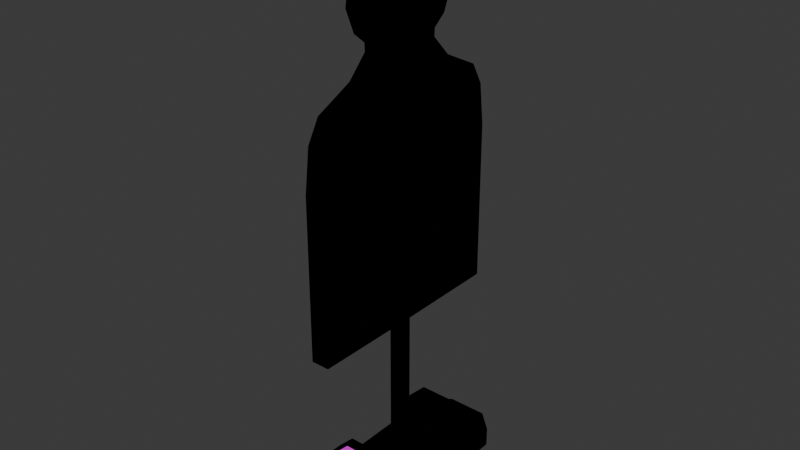 # Source: RangeTarget.blend  (saved by Blender 4.2.67; exported with 4.5.12 LTS)
import bpy
from mathutils import Matrix  # noqa: F401  (used for matrix-valued properties, if any)

bpy.ops.wm.read_factory_settings(use_empty=True)
scene = bpy.context.scene
scene.name = 'Scene'

# ---- collections
col_collection = bpy.data.collections.new('Collection'); scene.collection.children.link(col_collection)

# ---- images (referenced by path relative to the original .blend; pixels are not part of the script)
import os
ASSET_DIR = os.environ.get("B2B_ASSET_DIR", "")  # directory of the original .blend (textures are referenced by path, not embedded)
HERE = os.path.dirname(os.path.abspath(__file__))  # packed textures are extracted next to this script under _unpacked/

def load_image(name, relpath, width, height, colorspace="sRGB"):
    """Load a texture the original file referenced (path relative to the .blend, or extracted next to this script)."""
    p = next((c for c in (os.path.join(HERE, relpath), os.path.join(ASSET_DIR, relpath)) if relpath and os.path.exists(c)), "")
    if p:
        img = bpy.data.images.load(p, check_existing=True)
        img.name = name
    else:  # same state as the original file: an image datablock whose file is absent (Cycles renders it pink)
        img = bpy.data.images.new(name, width, height)
        img.source = "FILE"
        img.filepath = "//" + (relpath or name)
    img.colorspace_settings.name = colorspace
    return img
img_rangetargetalbedo = load_image('RangeTargetAlbedo', 'RangeTargetAlbedo.png', 1024, 1024, 'sRGB')

# ---- materials (node trees are filled in below, after node groups)
mat_rangetarget = bpy.data.materials.new('RangeTarget')
mat_rangetarget.alpha_threshold = 0.0
mat_rangetarget.roughness = 0.5
mat_rangetarget.line_color = (0.0, 0.0, 0.0, 1.0)
mat_rangetargetbackface = bpy.data.materials.new('RangeTargetBackFace')
mat_rangetargetbackface.alpha_threshold = 0.0
mat_rangetargetbackface.use_backface_culling = True
mat_rangetargetbackface.use_backface_culling_shadow = True
mat_rangetargetbackface.roughness = 0.5
mat_rangetargetbackface.line_color = (0.0, 0.0, 0.0, 1.0)

# ---- material node trees
mat_rangetarget.use_nodes = True; mat_rangetarget.node_tree.nodes.clear()
_N = mat_rangetarget.node_tree.nodes; _L = mat_rangetarget.node_tree.links
n0 = _N.new('ShaderNodeOutputMaterial'); n0.name = 'Material Output'; n0.location = (300, 300)
n1 = _N.new('ShaderNodeBsdfPrincipled'); n1.name = 'Principled BSDF'; n1.location = (10, 300)
n1.inputs[2].default_value = 1.0
n1.inputs[3].default_value = 1.45
n2 = _N.new('ShaderNodeTexImage'); n2.name = 'Image Texture'; n2.location = (-310, 240)
n2.image = img_rangetargetalbedo
n2.interpolation = 'Closest'
_L.new(n1.outputs[0], n0.inputs[0])
_L.new(n2.outputs[0], n1.inputs[0])
n0.is_active_output = True
mat_rangetargetbackface.use_nodes = True; mat_rangetargetbackface.node_tree.nodes.clear()
_N = mat_rangetargetbackface.node_tree.nodes; _L = mat_rangetargetbackface.node_tree.links
n0 = _N.new('ShaderNodeOutputMaterial'); n0.name = 'Material Output'; n0.location = (300, 300)
n1 = _N.new('ShaderNodeBsdfPrincipled'); n1.name = 'Principled BSDF'; n1.location = (10, 300)
n1.inputs[0].default_value = (0.0, 0.0, 0.0, 1.0)
n1.inputs[1].default_value = 1.0
n1.inputs[2].default_value = 1.0
n1.inputs[3].default_value = 1.45
_L.new(n1.outputs[0], n0.inputs[0])
n0.is_active_output = True

# ---- world
world_world = bpy.data.worlds.new('World'); scene.world = world_world
world_world.use_nodes = True; world_world.node_tree.nodes.clear()
_N = world_world.node_tree.nodes; _L = world_world.node_tree.links
n0 = _N.new('ShaderNodeOutputWorld'); n0.name = 'World Output'; n0.location = (300, 300)
n1 = _N.new('ShaderNodeBackground'); n1.name = 'Background'; n1.location = (10, 300)
n1.inputs[0].default_value = (0.05088, 0.05088, 0.05088, 1.0)
_L.new(n1.outputs[0], n0.inputs[0])
n0.is_active_output = True
world_world.color = (0.05088, 0.05088, 0.05088)
world_world.sun_shadow_jitter_overblur = 0.0

# ---- meshes
me_cylinder = bpy.data.meshes.new('Cylinder')
me_cylinder.from_pydata([(0.0, 0.02282, 0.155), (0.0, 0.02282, 0.6133), (0.02282, 0.0, 0.155), (0.02282, 0.0, 0.6133), (0.0, -0.02282, 0.155), (0.0, -0.02282, 0.6133), (-0.02282, 0.0, 0.155), (-0.02282, 0.0, 0.6133), (0.0975, 0.1544, 0.05537), (0.0975, -0.1544, 0.05537), (0.0975, -0.1544, 0.1427), (0.0975, 0.1544, 0.1427), (-0.0975, -0.1544, 0.1427), (-0.0975, 0.1544, 0.1427), (-0.0975, -0.1544, 0.05537), (-0.0975, 0.1544, 0.05537), (0.04967, -0.1544, 0.1906), (-0.04967, -0.1544, 0.1906), (-0.04967, 0.1544, 0.1906), (0.04967, 0.1544, 0.1906), (0.0975, 0.181, 0.05537), (0.0975, -0.181, 0.05537), (0.0975, -0.181, 0.1427), (0.0975, 0.181, 0.1427), (-0.0975, -0.181, 0.1427), (-0.0975, 0.181, 0.1427), (-0.0975, -0.181, 0.05537), (-0.0975, 0.181, 0.05537), (0.04967, -0.181, 0.1906), (-0.04967, -0.181, 0.1906), (-0.04967, 0.181, 0.1906), (0.04967, 0.181, 0.1906), (0.06835, -0.181, 0.1166), (0.06835, 0.181, 0.1166), (-0.06835, -0.181, 0.1166), (-0.06835, 0.181, 0.1166), (-0.06835, -0.181, 0.05537), (-0.06835, 0.181, 0.05537), (0.03482, -0.181, 0.1501), (-0.03482, -0.181, 0.1501), (-0.03482, 0.181, 0.1501), (0.03482, 0.181, 0.1501), (0.06835, 0.2422, 0.05537), (-0.06835, 0.2422, 0.05537), (-0.03482, 0.2758, 0.05537), (0.03482, 0.2758, 0.05537), (0.06835, -0.181, 0.05537), (0.06835, -0.2422, 0.05537), (-0.06835, -0.2422, 0.05537), (0.03482, -0.2758, 0.05537), (-0.03482, -0.2758, 0.05537), (0.06835, 0.181, 0.05537), (-0.03482, -0.2549, 0.09648), (-0.03482, -0.2155, 0.1343), (-0.06835, -0.1953, 0.1129), (-0.06835, -0.2341, 0.07793), (-0.06835, -0.2055, 0.08378), (0.06835, -0.2341, 0.07793), (0.06835, -0.1953, 0.1129), (0.06835, -0.2055, 0.08378), (0.03482, -0.2155, 0.1343), (0.03482, -0.2549, 0.09648), (-0.03482, 0.2549, 0.09648), (-0.03482, 0.2155, 0.1343), (0.03482, 0.2155, 0.1343), (0.03482, 0.2549, 0.09648), (0.06835, 0.1953, 0.1129), (0.06835, 0.2341, 0.07793), (0.06835, 0.2055, 0.08378), (-0.06835, 0.2341, 0.07793), (-0.06835, 0.1953, 0.1129), (-0.06835, 0.2055, 0.08378), (0.1095, 0.2758, 0.05537), (-0.1095, 0.2758, 0.05537), (-0.05579, 0.3295, 0.05537), (0.05579, 0.3295, 0.05537), (0.1095, -0.2758, 0.05537), (-0.1095, -0.2758, 0.05537), (0.05579, -0.3295, 0.05537), (-0.05579, -0.3295, 0.05537), (0.1095, 0.2758, -0.0003704), (-0.1095, 0.2758, -0.0003704), (-0.05579, 0.3295, -0.0003704), (0.05579, 0.3295, -0.0003704), (0.1095, -0.2758, -0.0003704), (-0.1095, -0.2758, -0.0003704), (0.05579, -0.3295, -0.0003704), (-0.05579, -0.3295, -0.0003704), (6.519e-09, 0.0, 0.05537), (0.0, 0.1544, 0.05537), (0.0, -0.1544, 0.05537), (0.0, -0.1544, 0.05537), (0.0, 0.1544, 0.05537), (0.0, -0.1544, 0.05537), (0.0, 0.1544, 0.05537), (0.0, -0.1544, 0.05537), (0.0, 0.1544, 0.05537), (0.0, -0.1544, 0.05537), (0.0, -0.1544, 0.05537), (0.0, 0.1544, 0.05537), (0.0, 0.1544, 0.05537), (0.02783, 0.1502, 0.1564), (0.02783, -0.1502, 0.1564), (0.06745, 0.1502, 0.117), (0.06745, -0.1502, 0.117), (0.06756, 0.1502, 0.06105), (0.06756, -0.1502, 0.06105), (-0.06745, 0.1502, 0.06079), (-0.06745, -0.1502, 0.06079), (-0.06756, 0.1502, 0.1167), (-0.06756, -0.1502, 0.1167), (-0.02809, 0.1502, 0.1563), (-0.02809, -0.1502, 0.1563), (-0.0246, 0.1335, 1.526), (-0.0246, 0.2615, 1.253), (-0.0246, 0.1527, 1.304), (-0.0246, 0.09353, 1.365), (-0.0246, 0.09654, 1.406), (-0.0246, 0.1313, 1.435), (-0.0246, 0.1575, 1.49), (-0.0246, 0.1512, 1.525), (-0.0246, 0.2963, 1.195), (-0.0246, 0.311, 1.078), (-0.0246, 0.3119, 0.5952), (-0.0246, 0.0, 0.5933), (-0.0246, 0.1352, 1.585), (-0.0246, 0.114, 1.646), (-0.0246, 0.05926, 1.694), (-0.0246, 0.0, 1.704), (0.02685, 0.1335, 1.526), (0.02685, 0.2615, 1.253), (0.02685, 0.1527, 1.304), (0.02685, 0.09353, 1.365), (0.02685, 0.09654, 1.406), (0.02685, 0.1313, 1.435), (0.02685, 0.1575, 1.49), (0.02685, 0.1512, 1.525), (0.02685, 0.2963, 1.195), (0.02685, 0.311, 1.078), (0.02685, 0.3119, 0.5952), (0.02685, 0.0, 0.5933), (0.02685, 0.1352, 1.585), (0.02685, 0.114, 1.646), (0.02685, 0.05926, 1.694), (0.02685, 0.0, 1.704), (0.02685, 0.0, 1.362), (-0.0246, 0.0, 1.362), (-0.0246, -0.1335, 1.526), (-0.0246, -0.2615, 1.253), (-0.0246, -0.1527, 1.304), (-0.0246, -0.09353, 1.365), (-0.0246, -0.09654, 1.406), (-0.0246, -0.1313, 1.435), (-0.0246, -0.1575, 1.49), (-0.0246, -0.1512, 1.525), (-0.0246, -0.2963, 1.195), (-0.0246, -0.311, 1.078), (-0.0246, -0.3119, 0.5952), (-0.0246, -0.1352, 1.585), (-0.0246, -0.114, 1.646), (-0.0246, -0.05926, 1.694), (0.02685, -0.1335, 1.526), (0.02685, -0.2615, 1.253), (0.02685, -0.1527, 1.304), (0.02685, -0.09353, 1.365), (0.02685, -0.09654, 1.406), (0.02685, -0.1313, 1.435), (0.02685, -0.1575, 1.49), (0.02685, -0.1512, 1.525), (0.02685, -0.2963, 1.195), (0.02685, -0.311, 1.078), (0.02685, -0.3119, 0.5952), (0.02685, -0.1352, 1.585), (0.02685, -0.114, 1.646), (0.02685, -0.05926, 1.694)], [], [(0, 1, 3, 2), (2, 3, 5, 4), (4, 5, 7, 6), (6, 7, 1, 0), (8, 20, 23, 11), (18, 30, 25, 13), (16, 28, 22, 10), (10, 22, 21, 9), (13, 25, 27, 15), (11, 23, 31, 19), (19, 31, 30, 18), (14, 26, 24, 12), (12, 24, 29, 17), (17, 29, 28, 16), (20, 51, 33, 23), (30, 40, 35, 25), (28, 38, 32, 22), (22, 32, 46, 21), (25, 35, 37, 27), (23, 33, 41, 31), (31, 41, 40, 30), (26, 36, 34, 24), (24, 34, 39, 29), (29, 39, 38, 28), (40, 63, 70, 35), (51, 68, 66, 33), (41, 64, 63, 40), (51, 42, 67, 68), (39, 53, 60, 38), (32, 58, 59, 46), (34, 54, 53, 39), (61, 49, 47, 57), (57, 47, 46, 59), (36, 48, 55, 56), (38, 60, 58, 32), (36, 56, 54, 34), (62, 44, 43, 69), (55, 48, 50, 52), (67, 42, 45, 65), (33, 66, 64, 41), (69, 43, 37, 71), (35, 70, 71, 37), (65, 45, 44, 62), (54, 56, 55), (57, 59, 58), (66, 68, 67), (69, 71, 70), (61, 60, 53, 52), (57, 58, 60, 61), (52, 53, 54, 55), (65, 64, 66, 67), (69, 70, 63, 62), (62, 63, 64, 65), (52, 50, 49, 61), (72, 76, 84, 80), (77, 85, 87, 79), (79, 87, 86, 78), (72, 80, 83, 75), (73, 81, 85, 77), (78, 86, 84, 76), (74, 82, 81, 73), (75, 83, 82, 74), (76, 72, 88), (79, 88, 77), (78, 88, 79), (75, 88, 72), (77, 88, 73), (76, 88, 78), (73, 88, 74), (74, 88, 75), (11, 92, 89, 8), (13, 94, 99, 18), (10, 91, 97, 16), (9, 90, 91, 10), (15, 96, 94, 13), (19, 100, 92, 11), (18, 99, 100, 19), (12, 93, 95, 14), (17, 98, 93, 12), (16, 97, 98, 17), (101, 102, 104, 103), (103, 104, 106, 105), (107, 108, 110, 109), (109, 110, 112, 111), (111, 112, 102, 101), (115, 131, 130, 114), (127, 143, 142, 126), (116, 132, 131, 115), (126, 142, 141, 125), (117, 133, 132, 116), (125, 141, 129, 113), (118, 134, 133, 117), (123, 139, 140, 124), (119, 135, 134, 118), (122, 138, 139, 123), (120, 136, 135, 119), (121, 137, 138, 122), (113, 129, 136, 120), (114, 130, 137, 121), (128, 144, 143, 127), (144, 145, 143), (131, 145, 130), (143, 145, 142), (132, 145, 131), (142, 145, 141), (133, 145, 132), (141, 145, 129), (134, 145, 133), (139, 145, 140), (135, 145, 134), (138, 145, 139), (136, 145, 135), (137, 145, 138), (129, 145, 136), (130, 145, 137), (122, 146, 121), (120, 146, 113), (121, 146, 114), (127, 146, 128), (114, 146, 115), (126, 146, 127), (115, 146, 116), (125, 146, 126), (116, 146, 117), (113, 146, 125), (117, 146, 118), (124, 146, 123), (118, 146, 119), (123, 146, 122), (119, 146, 120), (149, 148, 162, 163), (160, 159, 173, 174), (150, 149, 163, 164), (159, 158, 172, 173), (151, 150, 164, 165), (158, 147, 161, 172), (152, 151, 165, 166), (157, 124, 140, 171), (153, 152, 166, 167), (156, 157, 171, 170), (154, 153, 167, 168), (155, 156, 170, 169), (147, 154, 168, 161), (148, 155, 169, 162), (128, 160, 174, 144), (144, 174, 145), (163, 162, 145), (174, 173, 145), (164, 163, 145), (173, 172, 145), (165, 164, 145), (172, 161, 145), (166, 165, 145), (171, 140, 145), (167, 166, 145), (170, 171, 145), (168, 167, 145), (169, 170, 145), (161, 168, 145), (162, 169, 145), (156, 155, 146), (154, 147, 146), (155, 148, 146), (160, 128, 146), (148, 149, 146), (159, 160, 146), (149, 150, 146), (158, 159, 146), (150, 151, 146), (147, 158, 146), (151, 152, 146), (124, 157, 146), (152, 153, 146), (157, 156, 146), (153, 154, 146)])
me_cylinder.polygons.foreach_set('use_smooth', [True] * 175)
_k = set([(8, 11), (9, 10), (10, 16), (10, 22), (11, 19), (11, 23), (12, 14), (12, 17), (12, 24), (13, 15), (13, 18), (13, 25), (16, 17), (16, 28), (17, 29), (18, 19), (18, 30), (19, 31), (20, 23), (21, 22), (22, 28), (23, 31), (24, 26), (24, 29), (25, 27), (25, 30), (28, 29), (30, 31), (32, 38), (32, 46), (32, 58), (33, 41), (33, 51), (33, 66), (34, 36), (34, 39), (34, 54), (35, 37), (35, 40), (35, 70), (38, 39), (38, 60), (39, 53), (40, 41), (40, 63), (41, 64), (42, 67), (43, 69), (44, 62), (45, 65), (47, 57), (48, 55), (49, 61), (50, 52), (52, 53), (54, 55), (57, 58), (60, 61), (62, 63), (64, 65), (66, 67), (69, 70), (72, 75), (72, 76), (72, 80), (73, 74), (73, 77), (73, 81), (74, 75), (74, 82), (75, 83), (76, 78), (76, 84), (77, 79), (77, 85), (78, 79), (78, 86), (79, 87), (101, 103), (101, 111), (102, 104), (102, 112), (103, 105), (104, 106), (107, 109), (108, 110), (109, 111), (110, 112), (113, 120), (113, 125), (113, 129), (114, 115), (114, 121), (115, 116), (116, 117), (117, 118), (118, 119), (119, 120), (120, 136), (121, 122), (122, 123), (123, 124), (123, 139), (124, 157), (125, 126), (126, 127), (127, 128), (128, 160), (129, 136), (129, 141), (130, 131), (130, 137), (131, 132), (132, 133), (133, 134), (134, 135), (135, 136), (137, 138), (138, 139), (139, 140), (140, 171), (141, 142), (142, 143), (143, 144), (144, 174), (147, 154), (147, 158), (147, 161), (148, 149), (148, 155), (149, 150), (150, 151), (151, 152), (152, 153), (153, 154), (154, 168), (155, 156), (156, 157), (157, 171), (158, 159), (159, 160), (161, 168), (161, 172), (162, 163), (162, 169), (163, 164), (164, 165), (165, 166), (166, 167), (167, 168), (169, 170), (170, 171), (172, 173), (173, 174)])
me_cylinder.attributes.new('sharp_edge', 'BOOLEAN', 'EDGE').data.foreach_set('value', [ (min(e.vertices), max(e.vertices)) in _k for e in me_cylinder.edges])
_uv = me_cylinder.uv_layers.new(name='UVMap')
_uv.uv.foreach_set('vector', [0.9714, 0.6922, 0.9714, 0.8018, 0.9637, 0.8018, 0.9637, 0.6922, 0.9637, 0.6922, 0.9637, 0.8018, 0.956, 0.8018, 0.956, 0.6922, 0.956, 0.6922, 0.956, 0.8018, 0.9482, 0.8018, 0.9482, 0.6922, 0.9791, 0.6922, 0.9791, 0.8018, 0.9714, 0.8018, 0.9714, 0.6922, 0.2043, 0.6797, 0.2043, 0.6589, 0.2727, 0.6589, 0.2727, 0.6797, 0.4034, 0.6797, 0.4034, 0.6589, 0.4564, 0.6589, 0.4564, 0.6797, 0.4034, 0.6797, 0.4034, 0.6589, 0.4564, 0.6589, 0.4564, 0.6797, 0.4564, 0.6797, 0.4564, 0.6589, 0.5248, 0.6589, 0.5248, 0.6797, 0.4564, 0.6797, 0.4564, 0.6589, 0.5248, 0.6589, 0.5248, 0.6797, 0.2727, 0.6797, 0.2727, 0.6589, 0.3257, 0.6589, 0.3257, 0.6797, 0.3257, 0.6797, 0.3257, 0.6589, 0.4034, 0.6589, 0.4034, 0.6797, 0.2043, 0.6797, 0.2043, 0.6589, 0.2727, 0.6589, 0.2727, 0.6797, 0.2727, 0.6797, 0.2727, 0.6589, 0.3257, 0.6589, 0.3257, 0.6797, 0.3257, 0.6797, 0.3257, 0.6589, 0.4034, 0.6589, 0.4034, 0.6797, 0.1472, 0.7947, 0.1472, 0.8241, 0.08561, 0.8241, 0.05932, 0.7947, 0.01117, 0.9429, 0.05186, 0.9279, 0.08561, 0.9616, 0.05932, 0.991, 0.01117, 0.9429, 0.05186, 0.9279, 0.08561, 0.9616, 0.05932, 0.991, 0.05932, 0.991, 0.08561, 0.9616, 0.1472, 0.9616, 0.1472, 0.991, 0.05932, 0.991, 0.08561, 0.9616, 0.1472, 0.9616, 0.1472, 0.991, 0.05932, 0.7947, 0.08561, 0.8241, 0.05186, 0.8578, 0.01117, 0.8429, 0.01117, 0.8429, 0.05186, 0.8578, 0.05186, 0.9279, 0.01117, 0.9429, 0.1472, 0.7947, 0.1472, 0.8241, 0.08561, 0.8241, 0.05932, 0.7947, 0.05932, 0.7947, 0.08561, 0.8241, 0.05186, 0.8578, 0.01117, 0.8429, 0.01117, 0.8429, 0.05186, 0.8578, 0.05186, 0.9279, 0.01117, 0.9429, 0.01297, 0.6264, 0.05751, 0.6236, 0.05291, 0.6759, 0.03534, 0.6798, 0.117, 0.8933, 0.1559, 0.8953, 0.1705, 0.9239, 0.163, 0.9373, 0.01297, 0.5409, 0.05873, 0.5445, 0.05751, 0.6236, 0.01297, 0.6264, 0.117, 0.8933, 0.1609, 0.8473, 0.172, 0.8697, 0.1559, 0.8953, 0.01297, 0.5413, 0.05749, 0.5441, 0.05917, 0.6234, 0.0134, 0.6268, 0.1609, 0.8473, 0.169, 0.8603, 0.1558, 0.8895, 0.117, 0.8933, 0.03575, 0.4876, 0.05342, 0.4916, 0.05749, 0.5441, 0.01297, 0.5413, 0.1214, 0.6233, 0.1766, 0.6271, 0.1511, 0.6826, 0.1213, 0.676, 0.1731, 0.9145, 0.163, 0.9373, 0.117, 0.8933, 0.1558, 0.8895, 0.117, 0.8933, 0.1609, 0.8473, 0.172, 0.8697, 0.1559, 0.8953, 0.0134, 0.6268, 0.05917, 0.6234, 0.05572, 0.6764, 0.03784, 0.6809, 0.117, 0.8933, 0.1559, 0.8953, 0.1705, 0.9239, 0.163, 0.9373, 0.1198, 0.6254, 0.1746, 0.6312, 0.1473, 0.6853, 0.1179, 0.6777, 0.1192, 0.4906, 0.1496, 0.4835, 0.1766, 0.5397, 0.1198, 0.544, 0.1222, 0.4924, 0.153, 0.4864, 0.178, 0.5438, 0.121, 0.5462, 0.03783, 0.4866, 0.05581, 0.4912, 0.05873, 0.5445, 0.01297, 0.5409, 0.1731, 0.9145, 0.163, 0.9373, 0.117, 0.8933, 0.1558, 0.8895, 0.1609, 0.8473, 0.169, 0.8603, 0.1558, 0.8895, 0.117, 0.8933, 0.121, 0.5462, 0.178, 0.5438, 0.1746, 0.6312, 0.1198, 0.6254, 0.1705, 0.9239, 0.1559, 0.8953, 0.172, 0.8697, 0.1731, 0.9145, 0.1558, 0.8895, 0.169, 0.8603, 0.1705, 0.9239, 0.1559, 0.8953, 0.172, 0.8697, 0.1731, 0.9145, 0.1558, 0.8895, 0.169, 0.8603, 0.1214, 0.6233, 0.05917, 0.6234, 0.05749, 0.5441, 0.1198, 0.544, 0.1213, 0.676, 0.05572, 0.6764, 0.05917, 0.6234, 0.1214, 0.6233, 0.1198, 0.544, 0.05749, 0.5441, 0.05342, 0.4916, 0.1192, 0.4906, 0.121, 0.5462, 0.05873, 0.5445, 0.05581, 0.4912, 0.1222, 0.4924, 0.1179, 0.6777, 0.05291, 0.6759, 0.05751, 0.6236, 0.1198, 0.6254, 0.1198, 0.6254, 0.05751, 0.6236, 0.05873, 0.5445, 0.121, 0.5462, 0.1198, 0.544, 0.1766, 0.5397, 0.1766, 0.6271, 0.1214, 0.6233, 0.05594, 0.7181, 0.4124, 0.7181, 0.4124, 0.7541, 0.05594, 0.7541, 0.05594, 0.7181, 0.05594, 0.7541, 0.006834, 0.7541, 0.006834, 0.7181, 0.5336, 0.7181, 0.5336, 0.7541, 0.4615, 0.7541, 0.4615, 0.7181, 0.05594, 0.7181, 0.05594, 0.7541, 0.006834, 0.7541, 0.006834, 0.7181, 0.4124, 0.7181, 0.4124, 0.7541, 0.05594, 0.7541, 0.05594, 0.7181, 0.4615, 0.7181, 0.4615, 0.7541, 0.4124, 0.7541, 0.4124, 0.7181, 0.4615, 0.7181, 0.4615, 0.7541, 0.4124, 0.7541, 0.4124, 0.7181, 0.5336, 0.7181, 0.5336, 0.7541, 0.4615, 0.7541, 0.4615, 0.7181, 0.2226, 0.8313, 0.5353, 0.8313, 0.3789, 0.8934, 0.1921, 0.9251, 0.3789, 0.8934, 0.2226, 0.9555, 0.1921, 0.8618, 0.3789, 0.8934, 0.1921, 0.9251, 0.5657, 0.8618, 0.3789, 0.8934, 0.5353, 0.8313, 0.2226, 0.9555, 0.3789, 0.8934, 0.5353, 0.9555, 0.2226, 0.8313, 0.3789, 0.8934, 0.1921, 0.8618, 0.5353, 0.9555, 0.3789, 0.8934, 0.5657, 0.9251, 0.5657, 0.9251, 0.3789, 0.8934, 0.5657, 0.8618, 0.4039, 0.5675, 0.3169, 0.4894, 0.317, 0.4893, 0.404, 0.4895, 0.2297, 0.5675, 0.3166, 0.4893, 0.3166, 0.4894, 0.2724, 0.6102, 0.2297, 0.5675, 0.3166, 0.4893, 0.3166, 0.4894, 0.2724, 0.6102, 0.2295, 0.4895, 0.3166, 0.4893, 0.3166, 0.4893, 0.2297, 0.5675, 0.2295, 0.4895, 0.3166, 0.4893, 0.3166, 0.4893, 0.2297, 0.5675, 0.3611, 0.6102, 0.3168, 0.4895, 0.3169, 0.4894, 0.4039, 0.5675, 0.2724, 0.6102, 0.3166, 0.4894, 0.3168, 0.4895, 0.3611, 0.6102, 0.4039, 0.5675, 0.3169, 0.4894, 0.317, 0.4893, 0.404, 0.4895, 0.3611, 0.6102, 0.3168, 0.4895, 0.3169, 0.4894, 0.4039, 0.5675, 0.2724, 0.6102, 0.3166, 0.4894, 0.3168, 0.4895, 0.3611, 0.6102, 0.1738, 0.01711, 0.1738, 0.4327, 0.09647, 0.4327, 0.09647, 0.01711, 0.09647, 0.01711, 0.09647, 0.4327, 0.01912, 0.4327, 0.01912, 0.01711, 0.4059, 0.01711, 0.4059, 0.4327, 0.3285, 0.4327, 0.3285, 0.01711, 0.3285, 0.01711, 0.3285, 0.4327, 0.2512, 0.4327, 0.2512, 0.01711, 0.2512, 0.01711, 0.2512, 0.4327, 0.1738, 0.4327, 0.1738, 0.01711, 0.9785, 0.9311, 0.9738, 0.9311, 0.9738, 0.92, 0.9785, 0.92, 0.9785, 0.9754, 0.9738, 0.9754, 0.9738, 0.9687, 0.9785, 0.9687, 0.9785, 0.9389, 0.9738, 0.9389, 0.9738, 0.9311, 0.9785, 0.9311, 0.9785, 0.9687, 0.9738, 0.9687, 0.9738, 0.9628, 0.9785, 0.9628, 0.9785, 0.9427, 0.9738, 0.9427, 0.9738, 0.9389, 0.9785, 0.9389, 0.9785, 0.9628, 0.9738, 0.9628, 0.9738, 0.9574, 0.9785, 0.9574, 0.9785, 0.9469, 0.9738, 0.9469, 0.9738, 0.9427, 0.9785, 0.9427, 0.9628, 0.9786, 0.9535, 0.9786, 0.9535, 0.9225, 0.9628, 0.9225, 0.9785, 0.9524, 0.9738, 0.9524, 0.9738, 0.9469, 0.9785, 0.9469, 0.9785, 0.903, 0.9738, 0.903, 0.9738, 0.8586, 0.9785, 0.8586, 0.9785, 0.9557, 0.9738, 0.9557, 0.9738, 0.9524, 0.9785, 0.9524, 0.9785, 0.9138, 0.9738, 0.9138, 0.9738, 0.903, 0.9785, 0.903, 0.9785, 0.9574, 0.9738, 0.9574, 0.9738, 0.9557, 0.9785, 0.9557, 0.9785, 0.92, 0.9738, 0.92, 0.9738, 0.9138, 0.9785, 0.9138, 0.9785, 0.981, 0.9738, 0.981, 0.9738, 0.9754, 0.9785, 0.9754, 0.7118, 0.983, 0.7113, 0.6847, 0.7634, 0.9736, 0.844, 0.6345, 0.7113, 0.6847, 0.9386, 0.5895, 0.7634, 0.9736, 0.7113, 0.6847, 0.8109, 0.9321, 0.7927, 0.6872, 0.7113, 0.6847, 0.844, 0.6345, 0.8109, 0.9321, 0.7113, 0.6847, 0.8293, 0.879, 0.7953, 0.723, 0.7113, 0.6847, 0.7927, 0.6872, 0.8293, 0.879, 0.7113, 0.6847, 0.8276, 0.8275, 0.8257, 0.7483, 0.7113, 0.6847, 0.7953, 0.723, 0.9814, 0.01761, 0.7113, 0.6847, 0.7101, 0.01641, 0.8485, 0.7959, 0.7113, 0.6847, 0.8257, 0.7483, 0.9814, 0.4376, 0.7113, 0.6847, 0.9814, 0.01761, 0.8431, 0.8263, 0.7113, 0.6847, 0.8485, 0.7959, 0.9688, 0.539, 0.7113, 0.6847, 0.9814, 0.4376, 0.8276, 0.8275, 0.7113, 0.6847, 0.8431, 0.8263, 0.9386, 0.5895, 0.7113, 0.6847, 0.9688, 0.539, 0.4403, 0.4386, 0.7113, 0.6847, 0.4533, 0.54, 0.58, 0.8268, 0.7113, 0.6847, 0.5955, 0.828, 0.4533, 0.54, 0.7113, 0.6847, 0.4836, 0.5903, 0.6603, 0.9738, 0.7113, 0.6847, 0.7118, 0.983, 0.4836, 0.5903, 0.7113, 0.6847, 0.5784, 0.635, 0.6126, 0.9324, 0.7113, 0.6847, 0.6603, 0.9738, 0.5784, 0.635, 0.7113, 0.6847, 0.6299, 0.6875, 0.594, 0.8795, 0.7113, 0.6847, 0.6126, 0.9324, 0.6299, 0.6875, 0.7113, 0.6847, 0.6274, 0.7233, 0.5955, 0.828, 0.7113, 0.6847, 0.594, 0.8795, 0.6274, 0.7233, 0.7113, 0.6847, 0.5972, 0.7487, 0.7101, 0.01641, 0.7113, 0.6847, 0.4388, 0.0186, 0.5972, 0.7487, 0.7113, 0.6847, 0.5745, 0.7964, 0.4388, 0.0186, 0.7113, 0.6847, 0.4403, 0.4386, 0.5745, 0.7964, 0.7113, 0.6847, 0.58, 0.8268, 0.9738, 0.9311, 0.9738, 0.92, 0.9785, 0.92, 0.9785, 0.9311, 0.9738, 0.9754, 0.9738, 0.9687, 0.9785, 0.9687, 0.9785, 0.9754, 0.9738, 0.9389, 0.9738, 0.9311, 0.9785, 0.9311, 0.9785, 0.9389, 0.9738, 0.9687, 0.9738, 0.9628, 0.9785, 0.9628, 0.9785, 0.9687, 0.9738, 0.9427, 0.9738, 0.9389, 0.9785, 0.9389, 0.9785, 0.9427, 0.9738, 0.9628, 0.9738, 0.9574, 0.9785, 0.9574, 0.9785, 0.9628, 0.9738, 0.9469, 0.9738, 0.9427, 0.9785, 0.9427, 0.9785, 0.9469, 0.9628, 0.8663, 0.9628, 0.9225, 0.9535, 0.9225, 0.9535, 0.8663, 0.9738, 0.9524, 0.9738, 0.9469, 0.9785, 0.9469, 0.9785, 0.9524, 0.9738, 0.903, 0.9738, 0.8586, 0.9785, 0.8586, 0.9785, 0.903, 0.9738, 0.9557, 0.9738, 0.9524, 0.9785, 0.9524, 0.9785, 0.9557, 0.9738, 0.9138, 0.9738, 0.903, 0.9785, 0.903, 0.9785, 0.9138, 0.9738, 0.9574, 0.9738, 0.9557, 0.9785, 0.9557, 0.9785, 0.9574, 0.9738, 0.92, 0.9738, 0.9138, 0.9785, 0.9138, 0.9785, 0.92, 0.9738, 0.981, 0.9738, 0.9754, 0.9785, 0.9754, 0.9785, 0.981, 0.7118, 0.983, 0.6603, 0.9738, 0.7113, 0.6847, 0.5784, 0.635, 0.4836, 0.5903, 0.7113, 0.6847, 0.6603, 0.9738, 0.6126, 0.9324, 0.7113, 0.6847, 0.6299, 0.6875, 0.5784, 0.635, 0.7113, 0.6847, 0.6126, 0.9324, 0.594, 0.8795, 0.7113, 0.6847, 0.6274, 0.7233, 0.6299, 0.6875, 0.7113, 0.6847, 0.594, 0.8795, 0.5955, 0.828, 0.7113, 0.6847, 0.5972, 0.7487, 0.6274, 0.7233, 0.7113, 0.6847, 0.4388, 0.0186, 0.7101, 0.01641, 0.7113, 0.6847, 0.5745, 0.7964, 0.5972, 0.7487, 0.7113, 0.6847, 0.4403, 0.4386, 0.4388, 0.0186, 0.7113, 0.6847, 0.58, 0.8268, 0.5745, 0.7964, 0.7113, 0.6847, 0.4533, 0.54, 0.4403, 0.4386, 0.7113, 0.6847, 0.5955, 0.828, 0.58, 0.8268, 0.7113, 0.6847, 0.4836, 0.5903, 0.4533, 0.54, 0.7113, 0.6847, 0.9814, 0.4376, 0.9688, 0.539, 0.7113, 0.6847, 0.8431, 0.8263, 0.8276, 0.8275, 0.7113, 0.6847, 0.9688, 0.539, 0.9386, 0.5895, 0.7113, 0.6847, 0.7634, 0.9736, 0.7118, 0.983, 0.7113, 0.6847, 0.9386, 0.5895, 0.844, 0.6345, 0.7113, 0.6847, 0.8109, 0.9321, 0.7634, 0.9736, 0.7113, 0.6847, 0.844, 0.6345, 0.7927, 0.6872, 0.7113, 0.6847, 0.8293, 0.879, 0.8109, 0.9321, 0.7113, 0.6847, 0.7927, 0.6872, 0.7953, 0.723, 0.7113, 0.6847, 0.8276, 0.8275, 0.8293, 0.879, 0.7113, 0.6847, 0.7953, 0.723, 0.8257, 0.7483, 0.7113, 0.6847, 0.7101, 0.01641, 0.9814, 0.01761, 0.7113, 0.6847, 0.8257, 0.7483, 0.8485, 0.7959, 0.7113, 0.6847, 0.9814, 0.01761, 0.9814, 0.4376, 0.7113, 0.6847, 0.8485, 0.7959, 0.8431, 0.8263, 0.7113, 0.6847])
me_cylinder.materials.append(mat_rangetarget)
me_cylinder.use_mirror_z = True
me_cylinder.update()
me_cylinder_002 = bpy.data.meshes.new('Cylinder.002')
me_cylinder_002.from_pydata([(0.0, 0.03603, 0.155), (0.0, 0.03603, 0.6133), (0.03603, 0.0, 0.155), (0.03603, 0.0, 0.6133), (0.0, -0.03603, 0.155), (0.0, -0.03603, 0.6133), (-0.03603, 0.0, 0.155), (-0.03603, 0.0, 0.6133), (0.1073, 0.1531, 0.05036), (0.1073, -0.1531, 0.05036), (0.1073, -0.1531, 0.1464), (0.1073, 0.1531, 0.1464), (-0.1073, -0.1531, 0.1464), (-0.1073, 0.1531, 0.1464), (-0.1073, -0.1531, 0.05036), (-0.1073, 0.1531, 0.05036), (0.05464, -0.1531, 0.1991), (-0.05464, -0.1531, 0.1991), (-0.05464, 0.1531, 0.1991), (0.05464, 0.1531, 0.1991), (0.1073, 0.1823, 0.05036), (0.1073, -0.1823, 0.05036), (0.1073, -0.1823, 0.1464), (0.1073, 0.1823, 0.1464), (-0.1073, -0.1823, 0.1464), (-0.1073, 0.1823, 0.1464), (-0.1073, -0.1823, 0.05036), (-0.1073, 0.1823, 0.05036), (0.05464, -0.1823, 0.1991), (-0.05464, -0.1823, 0.1991), (-0.05464, 0.1823, 0.1991), (0.05464, 0.1823, 0.1991), (0.09022, -0.1754, 0.1225), (0.09022, 0.1754, 0.1225), (-0.09022, -0.1754, 0.1225), (-0.09022, 0.1754, 0.1225), (-0.09022, -0.1754, 0.04165), (-0.09022, 0.1754, 0.04165), (0.04596, -0.1754, 0.1667), (-0.04596, -0.1754, 0.1667), (-0.04596, 0.1754, 0.1667), (0.04596, 0.1754, 0.1667), (0.08202, 0.2473, 0.04766), (-0.08202, 0.2473, 0.04766), (-0.04178, 0.2875, 0.04766), (0.04178, 0.2875, 0.04766), (0.09022, -0.1754, 0.04165), (0.08202, -0.2473, 0.04766), (-0.08202, -0.2473, 0.04766), (0.04178, -0.2875, 0.04766), (-0.04178, -0.2875, 0.04766), (0.09022, 0.1754, 0.04165), (-0.04178, -0.2625, 0.097), (-0.04178, -0.2152, 0.1424), (-0.08202, -0.1909, 0.1167), (-0.08202, -0.2375, 0.07474), (-0.08202, -0.2032, 0.08176), (0.08202, -0.2375, 0.07474), (0.08202, -0.1909, 0.1167), (0.08202, -0.2032, 0.08176), (0.04178, -0.2152, 0.1424), (0.04178, -0.2625, 0.097), (-0.04178, 0.2625, 0.097), (-0.04178, 0.2152, 0.1424), (0.04178, 0.2152, 0.1424), (0.04178, 0.2625, 0.097), (0.08202, 0.1909, 0.1167), (0.08202, 0.2375, 0.07474), (0.08202, 0.2032, 0.08176), (-0.08202, 0.2375, 0.07474), (-0.08202, 0.1909, 0.1167), (-0.08202, 0.2032, 0.08176), (0.1095, 0.2758, 0.05537), (-0.1095, 0.2758, 0.05537), (-0.05579, 0.3295, 0.05537), (0.05579, 0.3295, 0.05537), (0.1095, -0.2758, 0.05537), (-0.1095, -0.2758, 0.05537), (0.05579, -0.3295, 0.05537), (-0.05579, -0.3295, 0.05537), (0.1095, 0.2758, -0.0003704), (-0.1095, 0.2758, -0.0003704), (-0.05579, 0.3295, -0.0003704), (0.05579, 0.3295, -0.0003704), (0.1095, -0.2758, -0.0003704), (-0.1095, -0.2758, -0.0003704), (0.05579, -0.3295, -0.0003704), (-0.05579, -0.3295, -0.0003704), (6.519e-09, 0.0, 0.05537), (-1.552e-10, 0.1531, 0.05036), (1.242e-10, -0.1531, 0.05036), (1.242e-10, -0.1531, 0.05036), (-1.552e-10, 0.1531, 0.05036), (1.242e-10, -0.1531, 0.05036), (-1.552e-10, 0.1531, 0.05036), (1.242e-10, -0.1531, 0.05036), (-1.552e-10, 0.1531, 0.05036), (1.242e-10, -0.1531, 0.05036), (1.242e-10, -0.1531, 0.05036), (-1.552e-10, 0.1531, 0.05036), (-1.552e-10, 0.1531, 0.05036), (0.03453, 0.1502, 0.1673), (0.03453, -0.1502, 0.1673), (0.08367, 0.1502, 0.1183), (0.08367, -0.1502, 0.1183), (0.0838, 0.1502, 0.04896), (0.0838, -0.1502, 0.04896), (-0.08365, 0.1502, 0.04864), (-0.08365, -0.1502, 0.04864), (-0.08378, 0.1502, 0.118), (-0.08378, -0.1502, 0.118), (-0.03483, 0.1502, 0.1671), (-0.03483, -0.1502, 0.1671), (-0.0268, 0.1449, 1.537), (-0.0268, 0.2774, 1.255), (-0.0268, 0.162, 1.311), (-0.0268, 0.1032, 1.373), (-0.0268, 0.1048, 1.397), (-0.0268, 0.1426, 1.428), (-0.0268, 0.171, 1.497), (-0.0268, 0.1642, 1.535), (-0.0268, 0.3144, 1.189), (-0.0268, 0.3299, 1.062), (-0.0268, 0.3308, 0.5733), (-0.0268, -3.895e-10, 0.5712), (-0.0268, 0.1468, 1.601), (-0.0268, 0.1238, 1.658), (-0.0268, 0.06434, 1.71), (-0.0268, -4.734e-10, 1.721), (0.02905, 0.1449, 1.537), (0.02905, 0.2774, 1.255), (0.02905, 0.162, 1.311), (0.02905, 0.1032, 1.373), (0.02905, 0.1048, 1.397), (0.02905, 0.1426, 1.428), (0.02905, 0.171, 1.497), (0.02905, 0.1642, 1.535), (0.02905, 0.3144, 1.189), (0.02905, 0.3299, 1.062), (0.02905, 0.3308, 0.5733), (0.02905, -3.895e-10, 0.5712), (0.02905, 0.1468, 1.601), (0.02905, 0.1238, 1.658), (0.02905, 0.06434, 1.71), (0.02905, -4.734e-10, 1.721), (0.02905, -3.895e-10, 1.37), (-0.0268, -3.895e-10, 1.37), (-0.0268, -0.1449, 1.537), (-0.0268, -0.2774, 1.255), (-0.0268, -0.162, 1.311), (-0.0268, -0.1032, 1.373), (-0.0268, -0.1048, 1.397), (-0.0268, -0.1426, 1.428), (-0.0268, -0.171, 1.497), (-0.0268, -0.1642, 1.535), (-0.0268, -0.3144, 1.189), (-0.0268, -0.3299, 1.062), (-0.0268, -0.3308, 0.5733), (-0.0268, -0.1468, 1.601), (-0.0268, -0.1238, 1.658), (-0.0268, -0.06434, 1.71), (0.02905, -0.1449, 1.537), (0.02905, -0.2774, 1.255), (0.02905, -0.162, 1.311), (0.02905, -0.1032, 1.373), (0.02905, -0.1048, 1.397), (0.02905, -0.1426, 1.428), (0.02905, -0.171, 1.497), (0.02905, -0.1642, 1.535), (0.02905, -0.3144, 1.189), (0.02905, -0.3299, 1.062), (0.02905, -0.3308, 0.5733), (0.02905, -0.1468, 1.601), (0.02905, -0.1238, 1.658), (0.02905, -0.06434, 1.71), (0.121, 0.2864, 0.06094), (-0.121, 0.2864, 0.06094), (-0.06166, 0.3422, 0.06094), (0.06166, 0.3422, 0.06094), (0.121, -0.2864, 0.06094), (-0.121, -0.2864, 0.06094), (0.06166, -0.3422, 0.06094), (-0.06166, -0.3422, 0.06094), (0.121, 0.2864, -0.0003704), (-0.121, 0.2864, -0.0003704), (-0.06166, 0.3422, -0.0003704), (0.06166, 0.3422, -0.0003704), (0.121, -0.2864, -0.0003704), (-0.121, -0.2864, -0.0003704), (0.06166, -0.3422, -0.0003704), (-0.06166, -0.3422, -0.0003704), (6.519e-09, -4.03e-10, 0.06094)], [], [(0, 2, 3, 1), (2, 4, 5, 3), (4, 6, 7, 5), (6, 0, 1, 7), (8, 11, 23, 20), (18, 13, 25, 30), (16, 10, 22, 28), (10, 9, 21, 22), (13, 15, 27, 25), (11, 19, 31, 23), (19, 18, 30, 31), (14, 12, 24, 26), (12, 17, 29, 24), (17, 16, 28, 29), (20, 23, 33, 51), (30, 25, 35, 40), (28, 22, 32, 38), (22, 21, 46, 32), (25, 27, 37, 35), (23, 31, 41, 33), (31, 30, 40, 41), (26, 24, 34, 36), (24, 29, 39, 34), (29, 28, 38, 39), (40, 35, 70, 63), (51, 33, 66, 68), (41, 40, 63, 64), (51, 68, 67, 42), (39, 38, 60, 53), (32, 46, 59, 58), (34, 39, 53, 54), (61, 57, 47, 49), (57, 59, 46, 47), (36, 56, 55, 48), (38, 32, 58, 60), (36, 34, 54, 56), (62, 69, 43, 44), (55, 52, 50, 48), (67, 65, 45, 42), (33, 41, 64, 66), (69, 71, 37, 43), (35, 37, 71, 70), (65, 62, 44, 45), (54, 55, 56), (57, 58, 59), (66, 67, 68), (69, 70, 71), (61, 52, 53, 60), (57, 61, 60, 58), (52, 55, 54, 53), (65, 67, 66, 64), (69, 62, 63, 70), (62, 65, 64, 63), (52, 61, 49, 50), (72, 80, 84, 76), (77, 79, 87, 85), (79, 78, 86, 87), (72, 75, 83, 80), (73, 77, 85, 81), (78, 76, 84, 86), (74, 73, 81, 82), (75, 74, 82, 83), (76, 88, 72), (79, 77, 88), (78, 79, 88), (75, 72, 88), (77, 73, 88), (76, 78, 88), (73, 74, 88), (74, 75, 88), (11, 8, 89, 92), (13, 18, 99, 94), (10, 16, 97, 91), (9, 10, 91, 90), (15, 13, 94, 96), (19, 11, 92, 100), (18, 19, 100, 99), (12, 14, 95, 93), (17, 12, 93, 98), (16, 17, 98, 97), (101, 103, 104, 102), (103, 105, 106, 104), (107, 109, 110, 108), (109, 111, 112, 110), (111, 101, 102, 112), (115, 114, 130, 131), (127, 126, 142, 143), (116, 115, 131, 132), (126, 125, 141, 142), (117, 116, 132, 133), (125, 113, 129, 141), (118, 117, 133, 134), (123, 124, 140, 139), (119, 118, 134, 135), (122, 123, 139, 138), (120, 119, 135, 136), (121, 122, 138, 137), (113, 120, 136, 129), (114, 121, 137, 130), (128, 127, 143, 144), (144, 143, 145), (131, 130, 145), (143, 142, 145), (132, 131, 145), (142, 141, 145), (133, 132, 145), (141, 129, 145), (134, 133, 145), (139, 140, 145), (135, 134, 145), (138, 139, 145), (136, 135, 145), (137, 138, 145), (129, 136, 145), (130, 137, 145), (122, 121, 146), (120, 113, 146), (121, 114, 146), (127, 128, 146), (114, 115, 146), (126, 127, 146), (115, 116, 146), (125, 126, 146), (116, 117, 146), (113, 125, 146), (117, 118, 146), (124, 123, 146), (118, 119, 146), (123, 122, 146), (119, 120, 146), (149, 163, 162, 148), (160, 174, 173, 159), (150, 164, 163, 149), (159, 173, 172, 158), (151, 165, 164, 150), (158, 172, 161, 147), (152, 166, 165, 151), (157, 171, 140, 124), (153, 167, 166, 152), (156, 170, 171, 157), (154, 168, 167, 153), (155, 169, 170, 156), (147, 161, 168, 154), (148, 162, 169, 155), (128, 144, 174, 160), (144, 145, 174), (163, 145, 162), (174, 145, 173), (164, 145, 163), (173, 145, 172), (165, 145, 164), (172, 145, 161), (166, 145, 165), (171, 145, 140), (167, 145, 166), (170, 145, 171), (168, 145, 167), (169, 145, 170), (161, 145, 168), (162, 145, 169), (156, 146, 155), (154, 146, 147), (155, 146, 148), (160, 146, 128), (148, 146, 149), (159, 146, 160), (149, 146, 150), (158, 146, 159), (150, 146, 151), (147, 146, 158), (151, 146, 152), (124, 146, 157), (152, 146, 153), (157, 146, 156), (153, 146, 154), (175, 183, 187, 179), (180, 182, 190, 188), (182, 181, 189, 190), (175, 178, 186, 183), (176, 180, 188, 184), (181, 179, 187, 189), (177, 176, 184, 185), (178, 177, 185, 186), (179, 191, 175), (182, 180, 191), (181, 182, 191), (178, 175, 191), (180, 176, 191), (179, 181, 191), (176, 177, 191), (177, 178, 191)])
me_cylinder_002.polygons.foreach_set('use_smooth', [True] * 191)
_k = set([(8, 11), (9, 10), (10, 16), (10, 22), (11, 19), (11, 23), (12, 14), (12, 17), (12, 24), (13, 15), (13, 18), (13, 25), (16, 17), (16, 28), (17, 29), (18, 19), (18, 30), (19, 31), (20, 23), (21, 22), (22, 28), (23, 31), (24, 26), (24, 29), (25, 27), (25, 30), (28, 29), (30, 31), (32, 38), (32, 46), (32, 58), (33, 41), (33, 51), (33, 66), (34, 36), (34, 39), (34, 54), (35, 37), (35, 40), (35, 70), (38, 39), (38, 60), (39, 53), (40, 41), (40, 63), (41, 64), (42, 67), (43, 69), (44, 62), (45, 65), (47, 57), (48, 55), (49, 61), (50, 52), (52, 53), (54, 55), (57, 58), (60, 61), (62, 63), (64, 65), (66, 67), (69, 70), (72, 75), (72, 76), (72, 80), (73, 74), (73, 77), (73, 81), (74, 75), (74, 82), (75, 83), (76, 78), (76, 84), (77, 79), (77, 85), (78, 79), (78, 86), (79, 87), (101, 103), (101, 111), (102, 104), (102, 112), (103, 105), (104, 106), (107, 109), (108, 110), (109, 111), (110, 112), (113, 120), (113, 125), (113, 129), (114, 115), (114, 121), (115, 116), (116, 117), (117, 118), (118, 119), (119, 120), (120, 136), (121, 122), (122, 123), (123, 124), (123, 139), (124, 157), (125, 126), (126, 127), (127, 128), (128, 160), (129, 136), (129, 141), (130, 131), (130, 137), (131, 132), (132, 133), (133, 134), (134, 135), (135, 136), (137, 138), (138, 139), (139, 140), (140, 171), (141, 142), (142, 143), (143, 144), (144, 174), (147, 154), (147, 158), (147, 161), (148, 149), (148, 155), (149, 150), (150, 151), (151, 152), (152, 153), (153, 154), (154, 168), (155, 156), (156, 157), (157, 171), (158, 159), (159, 160), (161, 168), (161, 172), (162, 163), (162, 169), (163, 164), (164, 165), (165, 166), (166, 167), (167, 168), (169, 170), (170, 171), (172, 173), (173, 174), (175, 178), (175, 179), (175, 183), (176, 177), (176, 180), (176, 184), (177, 178), (177, 185), (178, 186), (179, 181), (179, 187), (180, 182), (180, 188), (181, 182), (181, 189), (182, 190)])
me_cylinder_002.attributes.new('sharp_edge', 'BOOLEAN', 'EDGE').data.foreach_set('value', [ (min(e.vertices), max(e.vertices)) in _k for e in me_cylinder_002.edges])
_uv = me_cylinder_002.uv_layers.new(name='UVMap')
_uv.uv.foreach_set('vector', [0.9714, 0.6922, 0.9637, 0.6922, 0.9637, 0.8018, 0.9714, 0.8018, 0.9637, 0.6922, 0.956, 0.6922, 0.956, 0.8018, 0.9637, 0.8018, 0.956, 0.6922, 0.9482, 0.6922, 0.9482, 0.8018, 0.956, 0.8018, 0.9791, 0.6922, 0.9714, 0.6922, 0.9714, 0.8018, 0.9791, 0.8018, 0.2043, 0.6797, 0.2727, 0.6797, 0.2727, 0.6589, 0.2043, 0.6589, 0.4034, 0.6797, 0.4564, 0.6797, 0.4564, 0.6589, 0.4034, 0.6589, 0.4034, 0.6797, 0.4564, 0.6797, 0.4564, 0.6589, 0.4034, 0.6589, 0.4564, 0.6797, 0.5248, 0.6797, 0.5248, 0.6589, 0.4564, 0.6589, 0.4564, 0.6797, 0.5248, 0.6797, 0.5248, 0.6589, 0.4564, 0.6589, 0.2727, 0.6797, 0.3257, 0.6797, 0.3257, 0.6589, 0.2727, 0.6589, 0.3257, 0.6797, 0.4034, 0.6797, 0.4034, 0.6589, 0.3257, 0.6589, 0.2043, 0.6797, 0.2727, 0.6797, 0.2727, 0.6589, 0.2043, 0.6589, 0.2727, 0.6797, 0.3257, 0.6797, 0.3257, 0.6589, 0.2727, 0.6589, 0.3257, 0.6797, 0.4034, 0.6797, 0.4034, 0.6589, 0.3257, 0.6589, 0.1472, 0.7947, 0.05932, 0.7947, 0.08561, 0.8241, 0.1472, 0.8241, 0.01117, 0.9429, 0.05932, 0.991, 0.08561, 0.9616, 0.05186, 0.9279, 0.01117, 0.9429, 0.05932, 0.991, 0.08561, 0.9616, 0.05186, 0.9279, 0.05932, 0.991, 0.1472, 0.991, 0.1472, 0.9616, 0.08561, 0.9616, 0.05932, 0.991, 0.1472, 0.991, 0.1472, 0.9616, 0.08561, 0.9616, 0.05932, 0.7947, 0.01117, 0.8429, 0.05186, 0.8578, 0.08561, 0.8241, 0.01117, 0.8429, 0.01117, 0.9429, 0.05186, 0.9279, 0.05186, 0.8578, 0.1472, 0.7947, 0.05932, 0.7947, 0.08561, 0.8241, 0.1472, 0.8241, 0.05932, 0.7947, 0.01117, 0.8429, 0.05186, 0.8578, 0.08561, 0.8241, 0.01117, 0.8429, 0.01117, 0.9429, 0.05186, 0.9279, 0.05186, 0.8578, 0.01297, 0.6264, 0.03534, 0.6798, 0.05291, 0.6759, 0.05751, 0.6236, 0.117, 0.8933, 0.163, 0.9373, 0.1705, 0.9239, 0.1559, 0.8953, 0.01297, 0.5409, 0.01297, 0.6264, 0.05751, 0.6236, 0.05873, 0.5445, 0.117, 0.8933, 0.1559, 0.8953, 0.172, 0.8697, 0.1609, 0.8473, 0.01297, 0.5413, 0.0134, 0.6268, 0.05917, 0.6234, 0.05749, 0.5441, 0.1609, 0.8473, 0.117, 0.8933, 0.1558, 0.8895, 0.169, 0.8603, 0.03575, 0.4876, 0.01297, 0.5413, 0.05749, 0.5441, 0.05342, 0.4916, 0.1214, 0.6233, 0.1213, 0.676, 0.1511, 0.6826, 0.1766, 0.6271, 0.1731, 0.9145, 0.1558, 0.8895, 0.117, 0.8933, 0.163, 0.9373, 0.117, 0.8933, 0.1559, 0.8953, 0.172, 0.8697, 0.1609, 0.8473, 0.0134, 0.6268, 0.03784, 0.6809, 0.05572, 0.6764, 0.05917, 0.6234, 0.117, 0.8933, 0.163, 0.9373, 0.1705, 0.9239, 0.1559, 0.8953, 0.1198, 0.6254, 0.1179, 0.6777, 0.1473, 0.6853, 0.1746, 0.6312, 0.1192, 0.4906, 0.1198, 0.544, 0.1766, 0.5397, 0.1496, 0.4835, 0.1222, 0.4924, 0.121, 0.5462, 0.178, 0.5438, 0.153, 0.4864, 0.03783, 0.4866, 0.01297, 0.5409, 0.05873, 0.5445, 0.05581, 0.4912, 0.1731, 0.9145, 0.1558, 0.8895, 0.117, 0.8933, 0.163, 0.9373, 0.1609, 0.8473, 0.117, 0.8933, 0.1558, 0.8895, 0.169, 0.8603, 0.121, 0.5462, 0.1198, 0.6254, 0.1746, 0.6312, 0.178, 0.5438, 0.1705, 0.9239, 0.172, 0.8697, 0.1559, 0.8953, 0.1731, 0.9145, 0.169, 0.8603, 0.1558, 0.8895, 0.1705, 0.9239, 0.172, 0.8697, 0.1559, 0.8953, 0.1731, 0.9145, 0.169, 0.8603, 0.1558, 0.8895, 0.1214, 0.6233, 0.1198, 0.544, 0.05749, 0.5441, 0.05917, 0.6234, 0.1213, 0.676, 0.1214, 0.6233, 0.05917, 0.6234, 0.05572, 0.6764, 0.1198, 0.544, 0.1192, 0.4906, 0.05342, 0.4916, 0.05749, 0.5441, 0.121, 0.5462, 0.1222, 0.4924, 0.05581, 0.4912, 0.05873, 0.5445, 0.1179, 0.6777, 0.1198, 0.6254, 0.05751, 0.6236, 0.05291, 0.6759, 0.1198, 0.6254, 0.121, 0.5462, 0.05873, 0.5445, 0.05751, 0.6236, 0.1198, 0.544, 0.1214, 0.6233, 0.1766, 0.6271, 0.1766, 0.5397, 0.05594, 0.7181, 0.05594, 0.7541, 0.4124, 0.7541, 0.4124, 0.7181, 0.05594, 0.7181, 0.006834, 0.7181, 0.006834, 0.7541, 0.05594, 0.7541, 0.5336, 0.7181, 0.4615, 0.7181, 0.4615, 0.7541, 0.5336, 0.7541, 0.05594, 0.7181, 0.006834, 0.7181, 0.006834, 0.7541, 0.05594, 0.7541, 0.4124, 0.7181, 0.05594, 0.7181, 0.05594, 0.7541, 0.4124, 0.7541, 0.4615, 0.7181, 0.4124, 0.7181, 0.4124, 0.7541, 0.4615, 0.7541, 0.4615, 0.7181, 0.4124, 0.7181, 0.4124, 0.7541, 0.4615, 0.7541, 0.5336, 0.7181, 0.4615, 0.7181, 0.4615, 0.7541, 0.5336, 0.7541, 0.2226, 0.8313, 0.3789, 0.8934, 0.5353, 0.8313, 0.1921, 0.9251, 0.2226, 0.9555, 0.3789, 0.8934, 0.1921, 0.8618, 0.1921, 0.9251, 0.3789, 0.8934, 0.5657, 0.8618, 0.5353, 0.8313, 0.3789, 0.8934, 0.2226, 0.9555, 0.5353, 0.9555, 0.3789, 0.8934, 0.2226, 0.8313, 0.1921, 0.8618, 0.3789, 0.8934, 0.5353, 0.9555, 0.5657, 0.9251, 0.3789, 0.8934, 0.5657, 0.9251, 0.5657, 0.8618, 0.3789, 0.8934, 0.4039, 0.5675, 0.404, 0.4895, 0.317, 0.4893, 0.3169, 0.4894, 0.2297, 0.5675, 0.2724, 0.6102, 0.3166, 0.4894, 0.3166, 0.4893, 0.2297, 0.5675, 0.2724, 0.6102, 0.3166, 0.4894, 0.3166, 0.4893, 0.2295, 0.4895, 0.2297, 0.5675, 0.3166, 0.4893, 0.3166, 0.4893, 0.2295, 0.4895, 0.2297, 0.5675, 0.3166, 0.4893, 0.3166, 0.4893, 0.3611, 0.6102, 0.4039, 0.5675, 0.3169, 0.4894, 0.3168, 0.4895, 0.2724, 0.6102, 0.3611, 0.6102, 0.3168, 0.4895, 0.3166, 0.4894, 0.4039, 0.5675, 0.404, 0.4895, 0.317, 0.4893, 0.3169, 0.4894, 0.3611, 0.6102, 0.4039, 0.5675, 0.3169, 0.4894, 0.3168, 0.4895, 0.2724, 0.6102, 0.3611, 0.6102, 0.3168, 0.4895, 0.3166, 0.4894, 0.1738, 0.01711, 0.09647, 0.01711, 0.09647, 0.4327, 0.1738, 0.4327, 0.09647, 0.01711, 0.01912, 0.01711, 0.01912, 0.4327, 0.09647, 0.4327, 0.4059, 0.01711, 0.3285, 0.01711, 0.3285, 0.4327, 0.4059, 0.4327, 0.3285, 0.01711, 0.2512, 0.01711, 0.2512, 0.4327, 0.3285, 0.4327, 0.2512, 0.01711, 0.1738, 0.01711, 0.1738, 0.4327, 0.2512, 0.4327, 0.9785, 0.9311, 0.9785, 0.92, 0.9738, 0.92, 0.9738, 0.9311, 0.9785, 0.9754, 0.9785, 0.9687, 0.9738, 0.9687, 0.9738, 0.9754, 0.9785, 0.9389, 0.9785, 0.9311, 0.9738, 0.9311, 0.9738, 0.9389, 0.9785, 0.9687, 0.9785, 0.9628, 0.9738, 0.9628, 0.9738, 0.9687, 0.9785, 0.9427, 0.9785, 0.9389, 0.9738, 0.9389, 0.9738, 0.9427, 0.9785, 0.9628, 0.9785, 0.9574, 0.9738, 0.9574, 0.9738, 0.9628, 0.9785, 0.9469, 0.9785, 0.9427, 0.9738, 0.9427, 0.9738, 0.9469, 0.9628, 0.9786, 0.9628, 0.9225, 0.9535, 0.9225, 0.9535, 0.9786, 0.9785, 0.9524, 0.9785, 0.9469, 0.9738, 0.9469, 0.9738, 0.9524, 0.9785, 0.903, 0.9785, 0.8586, 0.9738, 0.8586, 0.9738, 0.903, 0.9785, 0.9557, 0.9785, 0.9524, 0.9738, 0.9524, 0.9738, 0.9557, 0.9785, 0.9138, 0.9785, 0.903, 0.9738, 0.903, 0.9738, 0.9138, 0.9785, 0.9574, 0.9785, 0.9557, 0.9738, 0.9557, 0.9738, 0.9574, 0.9785, 0.92, 0.9785, 0.9138, 0.9738, 0.9138, 0.9738, 0.92, 0.9785, 0.981, 0.9785, 0.9754, 0.9738, 0.9754, 0.9738, 0.981, 0.7118, 0.983, 0.7634, 0.9736, 0.7113, 0.6847, 0.844, 0.6345, 0.9386, 0.5895, 0.7113, 0.6847, 0.7634, 0.9736, 0.8109, 0.9321, 0.7113, 0.6847, 0.7927, 0.6872, 0.844, 0.6345, 0.7113, 0.6847, 0.8109, 0.9321, 0.8293, 0.879, 0.7113, 0.6847, 0.7953, 0.723, 0.7927, 0.6872, 0.7113, 0.6847, 0.8293, 0.879, 0.8276, 0.8275, 0.7113, 0.6847, 0.8257, 0.7483, 0.7953, 0.723, 0.7113, 0.6847, 0.9814, 0.01761, 0.7101, 0.01641, 0.7113, 0.6847, 0.8485, 0.7959, 0.8257, 0.7483, 0.7113, 0.6847, 0.9814, 0.4376, 0.9814, 0.01761, 0.7113, 0.6847, 0.8431, 0.8263, 0.8485, 0.7959, 0.7113, 0.6847, 0.9688, 0.539, 0.9814, 0.4376, 0.7113, 0.6847, 0.8276, 0.8275, 0.8431, 0.8263, 0.7113, 0.6847, 0.9386, 0.5895, 0.9688, 0.539, 0.7113, 0.6847, 0.4403, 0.4386, 0.4533, 0.54, 0.7113, 0.6847, 0.58, 0.8268, 0.5955, 0.828, 0.7113, 0.6847, 0.4533, 0.54, 0.4836, 0.5903, 0.7113, 0.6847, 0.6603, 0.9738, 0.7118, 0.983, 0.7113, 0.6847, 0.4836, 0.5903, 0.5784, 0.635, 0.7113, 0.6847, 0.6126, 0.9324, 0.6603, 0.9738, 0.7113, 0.6847, 0.5784, 0.635, 0.6299, 0.6875, 0.7113, 0.6847, 0.594, 0.8795, 0.6126, 0.9324, 0.7113, 0.6847, 0.6299, 0.6875, 0.6274, 0.7233, 0.7113, 0.6847, 0.5955, 0.828, 0.594, 0.8795, 0.7113, 0.6847, 0.6274, 0.7233, 0.5972, 0.7487, 0.7113, 0.6847, 0.7101, 0.01641, 0.4388, 0.0186, 0.7113, 0.6847, 0.5972, 0.7487, 0.5745, 0.7964, 0.7113, 0.6847, 0.4388, 0.0186, 0.4403, 0.4386, 0.7113, 0.6847, 0.5745, 0.7964, 0.58, 0.8268, 0.7113, 0.6847, 0.9738, 0.9311, 0.9785, 0.9311, 0.9785, 0.92, 0.9738, 0.92, 0.9738, 0.9754, 0.9785, 0.9754, 0.9785, 0.9687, 0.9738, 0.9687, 0.9738, 0.9389, 0.9785, 0.9389, 0.9785, 0.9311, 0.9738, 0.9311, 0.9738, 0.9687, 0.9785, 0.9687, 0.9785, 0.9628, 0.9738, 0.9628, 0.9738, 0.9427, 0.9785, 0.9427, 0.9785, 0.9389, 0.9738, 0.9389, 0.9738, 0.9628, 0.9785, 0.9628, 0.9785, 0.9574, 0.9738, 0.9574, 0.9738, 0.9469, 0.9785, 0.9469, 0.9785, 0.9427, 0.9738, 0.9427, 0.9628, 0.8663, 0.9535, 0.8663, 0.9535, 0.9225, 0.9628, 0.9225, 0.9738, 0.9524, 0.9785, 0.9524, 0.9785, 0.9469, 0.9738, 0.9469, 0.9738, 0.903, 0.9785, 0.903, 0.9785, 0.8586, 0.9738, 0.8586, 0.9738, 0.9557, 0.9785, 0.9557, 0.9785, 0.9524, 0.9738, 0.9524, 0.9738, 0.9138, 0.9785, 0.9138, 0.9785, 0.903, 0.9738, 0.903, 0.9738, 0.9574, 0.9785, 0.9574, 0.9785, 0.9557, 0.9738, 0.9557, 0.9738, 0.92, 0.9785, 0.92, 0.9785, 0.9138, 0.9738, 0.9138, 0.9738, 0.981, 0.9785, 0.981, 0.9785, 0.9754, 0.9738, 0.9754, 0.7118, 0.983, 0.7113, 0.6847, 0.6603, 0.9738, 0.5784, 0.635, 0.7113, 0.6847, 0.4836, 0.5903, 0.6603, 0.9738, 0.7113, 0.6847, 0.6126, 0.9324, 0.6299, 0.6875, 0.7113, 0.6847, 0.5784, 0.635, 0.6126, 0.9324, 0.7113, 0.6847, 0.594, 0.8795, 0.6274, 0.7233, 0.7113, 0.6847, 0.6299, 0.6875, 0.594, 0.8795, 0.7113, 0.6847, 0.5955, 0.828, 0.5972, 0.7487, 0.7113, 0.6847, 0.6274, 0.7233, 0.4388, 0.0186, 0.7113, 0.6847, 0.7101, 0.01641, 0.5745, 0.7964, 0.7113, 0.6847, 0.5972, 0.7487, 0.4403, 0.4386, 0.7113, 0.6847, 0.4388, 0.0186, 0.58, 0.8268, 0.7113, 0.6847, 0.5745, 0.7964, 0.4533, 0.54, 0.7113, 0.6847, 0.4403, 0.4386, 0.5955, 0.828, 0.7113, 0.6847, 0.58, 0.8268, 0.4836, 0.5903, 0.7113, 0.6847, 0.4533, 0.54, 0.9814, 0.4376, 0.7113, 0.6847, 0.9688, 0.539, 0.8431, 0.8263, 0.7113, 0.6847, 0.8276, 0.8275, 0.9688, 0.539, 0.7113, 0.6847, 0.9386, 0.5895, 0.7634, 0.9736, 0.7113, 0.6847, 0.7118, 0.983, 0.9386, 0.5895, 0.7113, 0.6847, 0.844, 0.6345, 0.8109, 0.9321, 0.7113, 0.6847, 0.7634, 0.9736, 0.844, 0.6345, 0.7113, 0.6847, 0.7927, 0.6872, 0.8293, 0.879, 0.7113, 0.6847, 0.8109, 0.9321, 0.7927, 0.6872, 0.7113, 0.6847, 0.7953, 0.723, 0.8276, 0.8275, 0.7113, 0.6847, 0.8293, 0.879, 0.7953, 0.723, 0.7113, 0.6847, 0.8257, 0.7483, 0.7101, 0.01641, 0.7113, 0.6847, 0.9814, 0.01761, 0.8257, 0.7483, 0.7113, 0.6847, 0.8485, 0.7959, 0.9814, 0.01761, 0.7113, 0.6847, 0.9814, 0.4376, 0.8485, 0.7959, 0.7113, 0.6847, 0.8431, 0.8263, 0.05594, 0.7181, 0.05594, 0.7541, 0.4124, 0.7541, 0.4124, 0.7181, 0.05594, 0.7181, 0.006834, 0.7181, 0.006834, 0.7541, 0.05594, 0.7541, 0.5336, 0.7181, 0.4615, 0.7181, 0.4615, 0.7541, 0.5336, 0.7541, 0.05594, 0.7181, 0.006834, 0.7181, 0.006834, 0.7541, 0.05594, 0.7541, 0.4124, 0.7181, 0.05594, 0.7181, 0.05594, 0.7541, 0.4124, 0.7541, 0.4615, 0.7181, 0.4124, 0.7181, 0.4124, 0.7541, 0.4615, 0.7541, 0.4615, 0.7181, 0.4124, 0.7181, 0.4124, 0.7541, 0.4615, 0.7541, 0.5336, 0.7181, 0.4615, 0.7181, 0.4615, 0.7541, 0.5336, 0.7541, 0.2226, 0.8313, 0.3789, 0.8934, 0.5353, 0.8313, 0.1921, 0.9251, 0.2226, 0.9555, 0.3789, 0.8934, 0.1921, 0.8618, 0.1921, 0.9251, 0.3789, 0.8934, 0.5657, 0.8618, 0.5353, 0.8313, 0.3789, 0.8934, 0.2226, 0.9555, 0.5353, 0.9555, 0.3789, 0.8934, 0.2226, 0.8313, 0.1921, 0.8618, 0.3789, 0.8934, 0.5353, 0.9555, 0.5657, 0.9251, 0.3789, 0.8934, 0.5657, 0.9251, 0.5657, 0.8618, 0.3789, 0.8934])
me_cylinder_002.materials.append(mat_rangetargetbackface)
me_cylinder_002.use_mirror_z = True
me_cylinder_002.update()

# ---- objects
ob_rangetarget = bpy.data.objects.new('RangeTarget', me_cylinder)
ob_rangetargetbackface = bpy.data.objects.new('RangeTargetBackFace', me_cylinder_002)

# ---- transforms, parenting, visibility, modifiers, constraints
ob_rangetarget.location = (0.0, 0.0, 0.0)
ob_rangetarget.use_mesh_mirror_z = True
ob_rangetargetbackface.location = (0.0, 0.0, 0.0)
ob_rangetargetbackface.use_mesh_mirror_z = True

# ---- collection membership
col_collection.objects.link(ob_rangetarget)
col_collection.objects.link(ob_rangetargetbackface)

# ---- scene / render settings (as saved in the file)
scene.frame_start = 1; scene.frame_end = 250; scene.frame_set(1)
scene.render.engine = 'BLENDER_EEVEE_NEXT'
bpy.context.view_layer.update()

# ---- added for rendering (the .blend has no active camera and no usable light): camera, sun
cam_auto = bpy.data.cameras.new('AutoCamera')
cam_auto.lens = 50.0
cam_auto.sensor_width = 36.0
cam_auto.clip_end = 1000.0
ob_auto_camera = bpy.data.objects.new('AutoCamera', cam_auto)
scene.collection.objects.link(ob_auto_camera)
ob_auto_camera.location = (1.72859, -2.0743, 2.24322)
ob_auto_camera.rotation_euler = (1.09748, -7.21219e-08, 0.694738)
scene.camera = ob_auto_camera
light_auto_sun = bpy.data.lights.new('AutoSun', 'SUN')
light_auto_sun.energy = 3.0
light_auto_sun.angle = 0.0523599
ob_auto_sun = bpy.data.objects.new('AutoSun', light_auto_sun)
scene.collection.objects.link(ob_auto_sun)
ob_auto_sun.rotation_euler = (0.872665, 0.174533, 0.523599)
bpy.context.view_layer.update()
